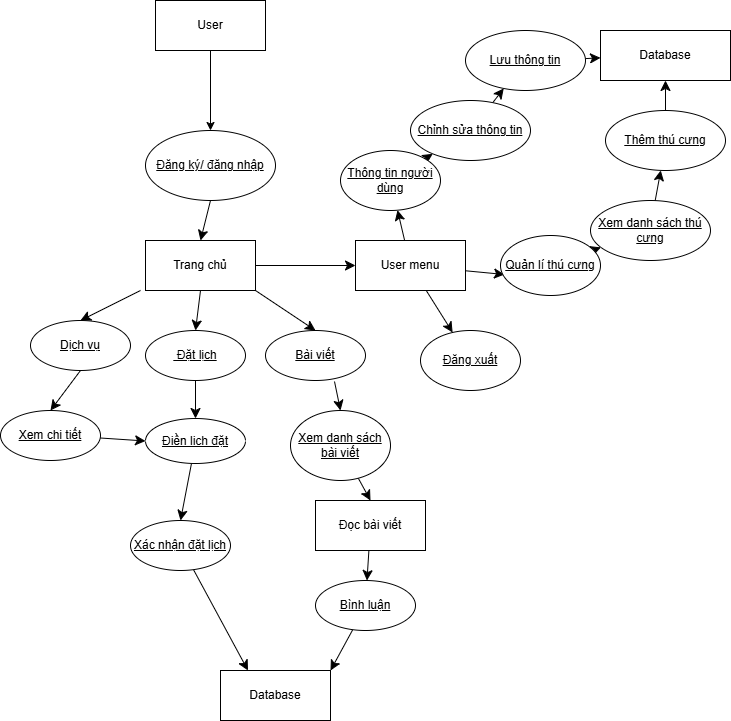

The diagram above was exported from draw.io. Its source (the exported page's mxGraphModel, read from the mxfile embedded in the PNG):
<mxGraphModel dx="1959" dy="975" grid="1" gridSize="10" guides="1" tooltips="1" connect="1" arrows="1" fold="1" page="1" pageScale="1" pageWidth="850" pageHeight="1100" math="0" shadow="0">
  <root>
    <mxCell id="0" />
    <mxCell id="1" parent="0" />
    <mxCell id="rt-KdB61s37zDPdn-Uat-19" style="edgeStyle=orthogonalEdgeStyle;rounded=0;orthogonalLoop=1;jettySize=auto;html=1;exitX=0.5;exitY=1;exitDx=0;exitDy=0;entryX=0.5;entryY=0;entryDx=0;entryDy=0;" parent="1" source="rt-KdB61s37zDPdn-Uat-1" target="rt-KdB61s37zDPdn-Uat-13" edge="1">
      <mxGeometry relative="1" as="geometry" />
    </mxCell>
    <mxCell id="rt-KdB61s37zDPdn-Uat-1" value="User" style="html=1;whiteSpace=wrap;" parent="1" vertex="1">
      <mxGeometry x="615" y="110" width="110" height="50" as="geometry" />
    </mxCell>
    <mxCell id="5PUGG6pkz5xNA0kbgSPe-2" style="edgeStyle=none;curved=1;rounded=0;orthogonalLoop=1;jettySize=auto;html=1;exitX=0.5;exitY=1;exitDx=0;exitDy=0;entryX=0.5;entryY=0;entryDx=0;entryDy=0;fontSize=12;startSize=8;endSize=8;" parent="1" source="rt-KdB61s37zDPdn-Uat-13" target="5PUGG6pkz5xNA0kbgSPe-1" edge="1">
      <mxGeometry relative="1" as="geometry" />
    </mxCell>
    <mxCell id="rt-KdB61s37zDPdn-Uat-13" value="Đăng ký/ đăng nhập" style="ellipse;whiteSpace=wrap;html=1;align=center;fontStyle=4;" parent="1" vertex="1">
      <mxGeometry x="605" y="240" width="130" height="70" as="geometry" />
    </mxCell>
    <mxCell id="5PUGG6pkz5xNA0kbgSPe-10" style="edgeStyle=none;curved=1;rounded=0;orthogonalLoop=1;jettySize=auto;html=1;exitX=0.5;exitY=1;exitDx=0;exitDy=0;entryX=0.5;entryY=0;entryDx=0;entryDy=0;fontSize=12;startSize=8;endSize=8;" parent="1" source="rt-KdB61s37zDPdn-Uat-32" target="5PUGG6pkz5xNA0kbgSPe-7" edge="1">
      <mxGeometry relative="1" as="geometry" />
    </mxCell>
    <mxCell id="rt-KdB61s37zDPdn-Uat-32" value="Dịch vụ" style="ellipse;whiteSpace=wrap;html=1;align=center;fontStyle=4;" parent="1" vertex="1">
      <mxGeometry x="490" y="430" width="100" height="50" as="geometry" />
    </mxCell>
    <mxCell id="5PUGG6pkz5xNA0kbgSPe-11" style="edgeStyle=none;curved=1;rounded=0;orthogonalLoop=1;jettySize=auto;html=1;exitX=0.5;exitY=1;exitDx=0;exitDy=0;entryX=0.5;entryY=0;entryDx=0;entryDy=0;fontSize=12;startSize=8;endSize=8;" parent="1" source="rt-KdB61s37zDPdn-Uat-33" target="5PUGG6pkz5xNA0kbgSPe-8" edge="1">
      <mxGeometry relative="1" as="geometry" />
    </mxCell>
    <mxCell id="rt-KdB61s37zDPdn-Uat-33" value="&amp;nbsp;Đặt lịch" style="ellipse;whiteSpace=wrap;html=1;align=center;fontStyle=4;" parent="1" vertex="1">
      <mxGeometry x="605" y="440" width="100" height="50" as="geometry" />
    </mxCell>
    <mxCell id="5PUGG6pkz5xNA0kbgSPe-4" style="edgeStyle=none;curved=1;rounded=0;orthogonalLoop=1;jettySize=auto;html=1;entryX=0.5;entryY=0;entryDx=0;entryDy=0;fontSize=12;startSize=8;endSize=8;" parent="1" target="rt-KdB61s37zDPdn-Uat-32" edge="1">
      <mxGeometry relative="1" as="geometry">
        <mxPoint x="600" y="400" as="sourcePoint" />
      </mxGeometry>
    </mxCell>
    <mxCell id="5PUGG6pkz5xNA0kbgSPe-5" style="edgeStyle=none;curved=1;rounded=0;orthogonalLoop=1;jettySize=auto;html=1;exitX=0.5;exitY=1;exitDx=0;exitDy=0;entryX=0.5;entryY=0;entryDx=0;entryDy=0;fontSize=12;startSize=8;endSize=8;" parent="1" source="5PUGG6pkz5xNA0kbgSPe-1" target="rt-KdB61s37zDPdn-Uat-33" edge="1">
      <mxGeometry relative="1" as="geometry" />
    </mxCell>
    <mxCell id="5PUGG6pkz5xNA0kbgSPe-6" style="edgeStyle=none;curved=1;rounded=0;orthogonalLoop=1;jettySize=auto;html=1;entryX=0.5;entryY=0;entryDx=0;entryDy=0;fontSize=12;startSize=8;endSize=8;exitX=1;exitY=1;exitDx=0;exitDy=0;" parent="1" source="5PUGG6pkz5xNA0kbgSPe-1" target="5PUGG6pkz5xNA0kbgSPe-3" edge="1">
      <mxGeometry relative="1" as="geometry" />
    </mxCell>
    <mxCell id="5PUGG6pkz5xNA0kbgSPe-44" style="edgeStyle=none;curved=1;rounded=0;orthogonalLoop=1;jettySize=auto;html=1;entryX=0;entryY=0.5;entryDx=0;entryDy=0;fontSize=12;startSize=8;endSize=8;" parent="1" source="5PUGG6pkz5xNA0kbgSPe-1" target="5PUGG6pkz5xNA0kbgSPe-43" edge="1">
      <mxGeometry relative="1" as="geometry" />
    </mxCell>
    <mxCell id="5PUGG6pkz5xNA0kbgSPe-1" value="Trang chủ" style="html=1;whiteSpace=wrap;" parent="1" vertex="1">
      <mxGeometry x="605" y="350" width="110" height="50" as="geometry" />
    </mxCell>
    <mxCell id="5PUGG6pkz5xNA0kbgSPe-12" style="edgeStyle=none;curved=1;rounded=0;orthogonalLoop=1;jettySize=auto;html=1;exitX=0.69;exitY=1.02;exitDx=0;exitDy=0;entryX=0.5;entryY=0;entryDx=0;entryDy=0;fontSize=12;startSize=8;endSize=8;exitPerimeter=0;" parent="1" source="5PUGG6pkz5xNA0kbgSPe-3" target="5PUGG6pkz5xNA0kbgSPe-9" edge="1">
      <mxGeometry relative="1" as="geometry" />
    </mxCell>
    <mxCell id="5PUGG6pkz5xNA0kbgSPe-3" value="Bài viết" style="ellipse;whiteSpace=wrap;html=1;align=center;fontStyle=4;" parent="1" vertex="1">
      <mxGeometry x="725" y="440" width="100" height="50" as="geometry" />
    </mxCell>
    <mxCell id="5PUGG6pkz5xNA0kbgSPe-20" style="edgeStyle=none;curved=1;rounded=0;orthogonalLoop=1;jettySize=auto;html=1;entryX=0;entryY=0.5;entryDx=0;entryDy=0;fontSize=12;startSize=8;endSize=8;" parent="1" source="5PUGG6pkz5xNA0kbgSPe-7" target="5PUGG6pkz5xNA0kbgSPe-8" edge="1">
      <mxGeometry relative="1" as="geometry" />
    </mxCell>
    <mxCell id="5PUGG6pkz5xNA0kbgSPe-7" value="Xem chi tiết" style="ellipse;whiteSpace=wrap;html=1;align=center;fontStyle=4;" parent="1" vertex="1">
      <mxGeometry x="460" y="520" width="100" height="50" as="geometry" />
    </mxCell>
    <mxCell id="5PUGG6pkz5xNA0kbgSPe-22" style="edgeStyle=none;curved=1;rounded=0;orthogonalLoop=1;jettySize=auto;html=1;entryX=0.5;entryY=0;entryDx=0;entryDy=0;fontSize=12;startSize=8;endSize=8;" parent="1" source="5PUGG6pkz5xNA0kbgSPe-8" target="5PUGG6pkz5xNA0kbgSPe-21" edge="1">
      <mxGeometry relative="1" as="geometry" />
    </mxCell>
    <mxCell id="5PUGG6pkz5xNA0kbgSPe-8" value="Điền lich đặt" style="ellipse;whiteSpace=wrap;html=1;align=center;fontStyle=4;" parent="1" vertex="1">
      <mxGeometry x="605" y="528" width="100" height="45" as="geometry" />
    </mxCell>
    <mxCell id="5PUGG6pkz5xNA0kbgSPe-25" value="" style="edgeStyle=none;curved=1;rounded=0;orthogonalLoop=1;jettySize=auto;html=1;fontSize=12;startSize=8;endSize=8;entryX=0.5;entryY=0;entryDx=0;entryDy=0;" parent="1" source="5PUGG6pkz5xNA0kbgSPe-9" target="5PUGG6pkz5xNA0kbgSPe-26" edge="1">
      <mxGeometry relative="1" as="geometry">
        <mxPoint x="666.6740494738115" y="590.0664452643032" as="targetPoint" />
      </mxGeometry>
    </mxCell>
    <mxCell id="5PUGG6pkz5xNA0kbgSPe-9" value="Xem danh sách bài viết" style="ellipse;whiteSpace=wrap;html=1;align=center;fontStyle=4;" parent="1" vertex="1">
      <mxGeometry x="750" y="520" width="100" height="70" as="geometry" />
    </mxCell>
    <mxCell id="yERzswiiGxRMVI2Gm7lM-10" style="edgeStyle=none;curved=1;rounded=0;orthogonalLoop=1;jettySize=auto;html=1;entryX=0.25;entryY=0;entryDx=0;entryDy=0;fontSize=12;startSize=8;endSize=8;" parent="1" source="5PUGG6pkz5xNA0kbgSPe-21" target="yERzswiiGxRMVI2Gm7lM-7" edge="1">
      <mxGeometry relative="1" as="geometry" />
    </mxCell>
    <mxCell id="5PUGG6pkz5xNA0kbgSPe-21" value="Xác nhận đặt lịch" style="ellipse;whiteSpace=wrap;html=1;align=center;fontStyle=4;" parent="1" vertex="1">
      <mxGeometry x="590" y="630" width="100" height="50" as="geometry" />
    </mxCell>
    <mxCell id="5PUGG6pkz5xNA0kbgSPe-30" value="" style="edgeStyle=none;curved=1;rounded=0;orthogonalLoop=1;jettySize=auto;html=1;fontSize=12;startSize=8;endSize=8;" parent="1" source="5PUGG6pkz5xNA0kbgSPe-26" target="5PUGG6pkz5xNA0kbgSPe-29" edge="1">
      <mxGeometry relative="1" as="geometry" />
    </mxCell>
    <mxCell id="5PUGG6pkz5xNA0kbgSPe-26" value="Đọc bài viết" style="html=1;whiteSpace=wrap;" parent="1" vertex="1">
      <mxGeometry x="775" y="610" width="110" height="50" as="geometry" />
    </mxCell>
    <mxCell id="yERzswiiGxRMVI2Gm7lM-9" style="edgeStyle=none;curved=1;rounded=0;orthogonalLoop=1;jettySize=auto;html=1;entryX=1;entryY=0;entryDx=0;entryDy=0;fontSize=12;startSize=8;endSize=8;" parent="1" source="5PUGG6pkz5xNA0kbgSPe-29" target="yERzswiiGxRMVI2Gm7lM-7" edge="1">
      <mxGeometry relative="1" as="geometry" />
    </mxCell>
    <mxCell id="5PUGG6pkz5xNA0kbgSPe-29" value="Bình luận" style="ellipse;whiteSpace=wrap;html=1;align=center;fontStyle=4;" parent="1" vertex="1">
      <mxGeometry x="775" y="690" width="100" height="50" as="geometry" />
    </mxCell>
    <mxCell id="5PUGG6pkz5xNA0kbgSPe-46" value="" style="edgeStyle=none;curved=1;rounded=0;orthogonalLoop=1;jettySize=auto;html=1;fontSize=12;startSize=8;endSize=8;" parent="1" source="5PUGG6pkz5xNA0kbgSPe-43" target="5PUGG6pkz5xNA0kbgSPe-45" edge="1">
      <mxGeometry relative="1" as="geometry" />
    </mxCell>
    <mxCell id="5PUGG6pkz5xNA0kbgSPe-50" style="edgeStyle=none;curved=1;rounded=0;orthogonalLoop=1;jettySize=auto;html=1;fontSize=12;startSize=8;endSize=8;entryX=0.04;entryY=0.65;entryDx=0;entryDy=0;entryPerimeter=0;" parent="1" source="5PUGG6pkz5xNA0kbgSPe-43" target="5PUGG6pkz5xNA0kbgSPe-47" edge="1">
      <mxGeometry relative="1" as="geometry">
        <mxPoint x="940" y="370" as="targetPoint" />
      </mxGeometry>
    </mxCell>
    <mxCell id="5PUGG6pkz5xNA0kbgSPe-51" value="" style="edgeStyle=none;curved=1;rounded=0;orthogonalLoop=1;jettySize=auto;html=1;fontSize=12;startSize=8;endSize=8;" parent="1" source="5PUGG6pkz5xNA0kbgSPe-43" target="5PUGG6pkz5xNA0kbgSPe-48" edge="1">
      <mxGeometry relative="1" as="geometry" />
    </mxCell>
    <mxCell id="5PUGG6pkz5xNA0kbgSPe-43" value="User menu" style="html=1;whiteSpace=wrap;" parent="1" vertex="1">
      <mxGeometry x="815" y="350" width="110" height="50" as="geometry" />
    </mxCell>
    <mxCell id="yERzswiiGxRMVI2Gm7lM-2" style="edgeStyle=none;curved=1;rounded=0;orthogonalLoop=1;jettySize=auto;html=1;fontSize=12;startSize=8;endSize=8;" parent="1" source="5PUGG6pkz5xNA0kbgSPe-45" target="yERzswiiGxRMVI2Gm7lM-1" edge="1">
      <mxGeometry relative="1" as="geometry" />
    </mxCell>
    <mxCell id="5PUGG6pkz5xNA0kbgSPe-45" value="Thông tin người dùng" style="ellipse;whiteSpace=wrap;html=1;align=center;fontStyle=4;" parent="1" vertex="1">
      <mxGeometry x="800" y="260" width="100" height="60" as="geometry" />
    </mxCell>
    <mxCell id="yERzswiiGxRMVI2Gm7lM-4" value="" style="edgeStyle=none;curved=1;rounded=0;orthogonalLoop=1;jettySize=auto;html=1;fontSize=12;startSize=8;endSize=8;" parent="1" source="5PUGG6pkz5xNA0kbgSPe-47" target="yERzswiiGxRMVI2Gm7lM-3" edge="1">
      <mxGeometry relative="1" as="geometry" />
    </mxCell>
    <mxCell id="5PUGG6pkz5xNA0kbgSPe-47" value="Quản lí thú cưng" style="ellipse;whiteSpace=wrap;html=1;align=center;fontStyle=4;" parent="1" vertex="1">
      <mxGeometry x="960" y="345" width="100" height="60" as="geometry" />
    </mxCell>
    <mxCell id="5PUGG6pkz5xNA0kbgSPe-48" value="Đăng xuất" style="ellipse;whiteSpace=wrap;html=1;align=center;fontStyle=4;" parent="1" vertex="1">
      <mxGeometry x="880" y="440" width="100" height="60" as="geometry" />
    </mxCell>
    <mxCell id="yERzswiiGxRMVI2Gm7lM-13" style="edgeStyle=none;curved=1;rounded=0;orthogonalLoop=1;jettySize=auto;html=1;fontSize=12;startSize=8;endSize=8;" parent="1" source="yERzswiiGxRMVI2Gm7lM-1" target="yERzswiiGxRMVI2Gm7lM-12" edge="1">
      <mxGeometry relative="1" as="geometry" />
    </mxCell>
    <mxCell id="yERzswiiGxRMVI2Gm7lM-1" value="Chỉnh sửa thông tin" style="ellipse;whiteSpace=wrap;html=1;align=center;fontStyle=4;" parent="1" vertex="1">
      <mxGeometry x="870" y="210" width="120" height="60" as="geometry" />
    </mxCell>
    <mxCell id="yERzswiiGxRMVI2Gm7lM-6" value="" style="edgeStyle=none;curved=1;rounded=0;orthogonalLoop=1;jettySize=auto;html=1;fontSize=12;startSize=8;endSize=8;" parent="1" source="yERzswiiGxRMVI2Gm7lM-3" target="yERzswiiGxRMVI2Gm7lM-5" edge="1">
      <mxGeometry relative="1" as="geometry" />
    </mxCell>
    <mxCell id="yERzswiiGxRMVI2Gm7lM-3" value="Xem danh sách thú cưng" style="ellipse;whiteSpace=wrap;html=1;align=center;fontStyle=4;" parent="1" vertex="1">
      <mxGeometry x="1050" y="310" width="120" height="60" as="geometry" />
    </mxCell>
    <mxCell id="yERzswiiGxRMVI2Gm7lM-15" style="edgeStyle=none;curved=1;rounded=0;orthogonalLoop=1;jettySize=auto;html=1;entryX=0.5;entryY=1;entryDx=0;entryDy=0;fontSize=12;startSize=8;endSize=8;" parent="1" source="yERzswiiGxRMVI2Gm7lM-5" target="yERzswiiGxRMVI2Gm7lM-11" edge="1">
      <mxGeometry relative="1" as="geometry" />
    </mxCell>
    <mxCell id="yERzswiiGxRMVI2Gm7lM-5" value="Thêm thú cưng" style="ellipse;whiteSpace=wrap;html=1;align=center;fontStyle=4;" parent="1" vertex="1">
      <mxGeometry x="1065" y="220" width="120" height="60" as="geometry" />
    </mxCell>
    <mxCell id="yERzswiiGxRMVI2Gm7lM-7" value="Database" style="html=1;whiteSpace=wrap;" parent="1" vertex="1">
      <mxGeometry x="680" y="780" width="110" height="50" as="geometry" />
    </mxCell>
    <mxCell id="yERzswiiGxRMVI2Gm7lM-11" value="Database" style="html=1;whiteSpace=wrap;" parent="1" vertex="1">
      <mxGeometry x="1060" y="140" width="130" height="50" as="geometry" />
    </mxCell>
    <mxCell id="yERzswiiGxRMVI2Gm7lM-14" value="" style="edgeStyle=none;curved=1;rounded=0;orthogonalLoop=1;jettySize=auto;html=1;fontSize=12;startSize=8;endSize=8;" parent="1" source="yERzswiiGxRMVI2Gm7lM-12" target="yERzswiiGxRMVI2Gm7lM-11" edge="1">
      <mxGeometry relative="1" as="geometry" />
    </mxCell>
    <mxCell id="yERzswiiGxRMVI2Gm7lM-12" value="Lưu thông tin" style="ellipse;whiteSpace=wrap;html=1;align=center;fontStyle=4;" parent="1" vertex="1">
      <mxGeometry x="925" y="140" width="120" height="60" as="geometry" />
    </mxCell>
  </root>
</mxGraphModel>